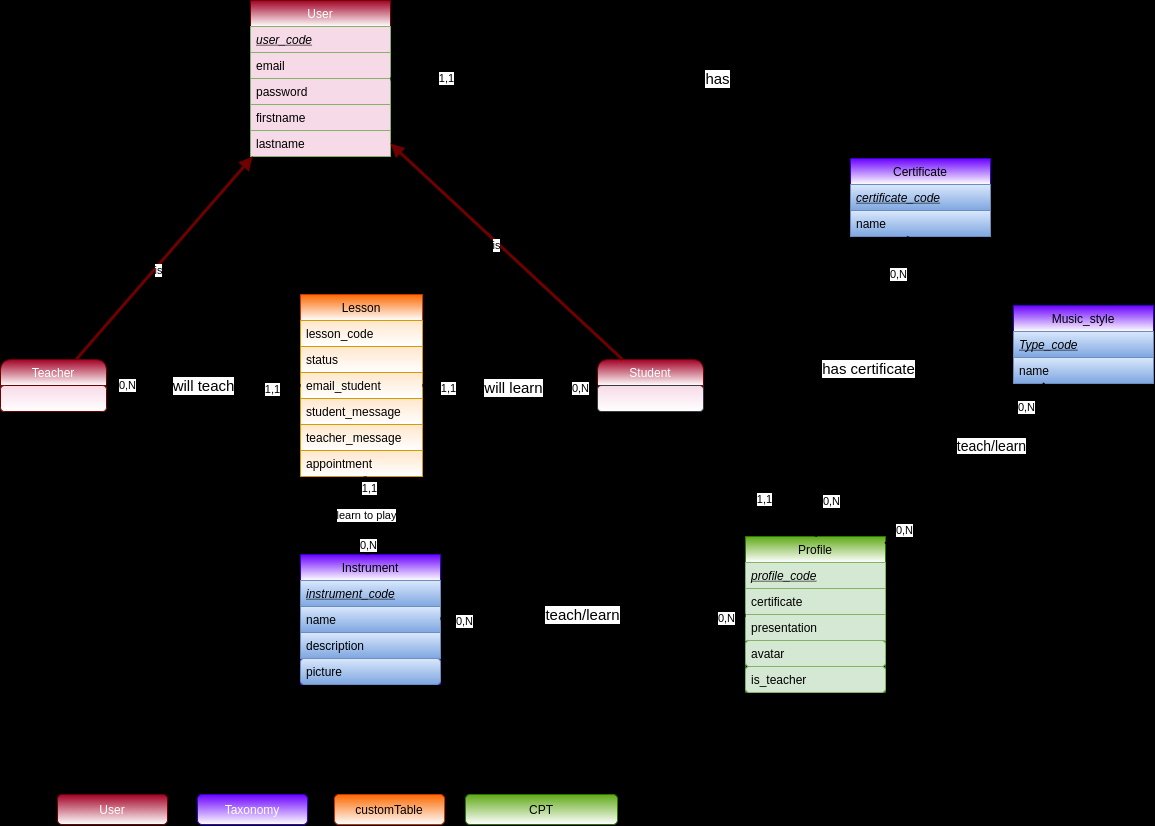

The diagram above was exported from draw.io. Its source (the exported page's mxGraphModel, read from the mxfile embedded in the PNG):
<mxGraphModel dx="629" dy="1143" grid="0" gridSize="10" guides="1" tooltips="1" connect="1" arrows="1" fold="1" page="0" pageScale="1" pageWidth="1169" pageHeight="827" background="#000000" math="0" shadow="0">
  <root>
    <mxCell id="0" />
    <mxCell id="1" parent="0" />
    <mxCell id="8" value="Instrument" style="swimlane;fontStyle=0;childLayout=stackLayout;horizontal=1;startSize=26;horizontalStack=0;resizeParent=1;resizeParentMax=0;resizeLast=0;collapsible=1;marginBottom=0;fillColor=#6a00ff;strokeColor=#3700CC;fontColor=#000000;rounded=0;gradientColor=#ffffff;" parent="1" vertex="1">
      <mxGeometry x="272" y="371" width="140" height="130" as="geometry" />
    </mxCell>
    <mxCell id="9" value="instrument_code" style="text;strokeColor=#6c8ebf;fillColor=#dae8fc;align=left;verticalAlign=top;spacingLeft=4;spacingRight=4;overflow=hidden;rotatable=0;points=[[0,0.5],[1,0.5]];portConstraint=eastwest;gradientColor=#7ea6e0;fontColor=#000000;fontStyle=6" parent="8" vertex="1">
      <mxGeometry y="26" width="140" height="26" as="geometry" />
    </mxCell>
    <mxCell id="10" value="name" style="text;strokeColor=#6c8ebf;fillColor=#dae8fc;align=left;verticalAlign=top;spacingLeft=4;spacingRight=4;overflow=hidden;rotatable=0;points=[[0,0.5],[1,0.5]];portConstraint=eastwest;gradientColor=#7ea6e0;fontColor=#000000;" parent="8" vertex="1">
      <mxGeometry y="52" width="140" height="26" as="geometry" />
    </mxCell>
    <mxCell id="11" value="description" style="text;strokeColor=#6c8ebf;fillColor=#dae8fc;align=left;verticalAlign=top;spacingLeft=4;spacingRight=4;overflow=hidden;rotatable=0;points=[[0,0.5],[1,0.5]];portConstraint=eastwest;gradientColor=#7ea6e0;fontColor=#000000;" parent="8" vertex="1">
      <mxGeometry y="78" width="140" height="26" as="geometry" />
    </mxCell>
    <mxCell id="12" value="picture" style="text;strokeColor=#6c8ebf;fillColor=#dae8fc;align=left;verticalAlign=top;spacingLeft=4;spacingRight=4;overflow=hidden;rotatable=0;points=[[0,0.5],[1,0.5]];portConstraint=eastwest;gradientColor=#7ea6e0;fontColor=#000000;rounded=1;" parent="8" vertex="1">
      <mxGeometry y="104" width="140" height="26" as="geometry" />
    </mxCell>
    <mxCell id="14" value="User" style="swimlane;fontStyle=0;childLayout=stackLayout;horizontal=1;startSize=26;horizontalStack=0;resizeParent=1;resizeParentMax=0;resizeLast=0;collapsible=1;marginBottom=0;fillColor=#a20025;strokeColor=#6F0000;fontColor=#ffffff;rounded=0;gradientColor=#ffffff;" parent="1" vertex="1">
      <mxGeometry x="222" y="-183" width="140" height="156" as="geometry" />
    </mxCell>
    <mxCell id="15" value="user_code" style="text;strokeColor=#82b366;align=left;verticalAlign=top;spacingLeft=4;spacingRight=4;overflow=hidden;rotatable=0;points=[[0,0.5],[1,0.5]];portConstraint=eastwest;fontColor=#000000;fontStyle=6;fillColor=#F7DAE7;" parent="14" vertex="1">
      <mxGeometry y="26" width="140" height="26" as="geometry" />
    </mxCell>
    <mxCell id="16" value="email" style="text;strokeColor=#82b366;align=left;verticalAlign=top;spacingLeft=4;spacingRight=4;overflow=hidden;rotatable=0;points=[[0,0.5],[1,0.5]];portConstraint=eastwest;fontColor=#000000;fillColor=#F7DAE7;" parent="14" vertex="1">
      <mxGeometry y="52" width="140" height="26" as="geometry" />
    </mxCell>
    <mxCell id="17" value="password" style="text;strokeColor=#82b366;align=left;verticalAlign=top;spacingLeft=4;spacingRight=4;overflow=hidden;rotatable=0;points=[[0,0.5],[1,0.5]];portConstraint=eastwest;fontColor=#000000;fillColor=#F7DAE7;" parent="14" vertex="1">
      <mxGeometry y="78" width="140" height="26" as="geometry" />
    </mxCell>
    <mxCell id="18" value="firstname" style="text;strokeColor=#82b366;align=left;verticalAlign=top;spacingLeft=4;spacingRight=4;overflow=hidden;rotatable=0;points=[[0,0.5],[1,0.5]];portConstraint=eastwest;fontColor=#000000;fillColor=#F7DAE7;" parent="14" vertex="1">
      <mxGeometry y="104" width="140" height="26" as="geometry" />
    </mxCell>
    <mxCell id="62" value="lastname" style="text;strokeColor=#82b366;align=left;verticalAlign=top;spacingLeft=4;spacingRight=4;overflow=hidden;rotatable=0;points=[[0,0.5],[1,0.5]];portConstraint=eastwest;fontColor=#000000;fillColor=#F7DAE7;" parent="14" vertex="1">
      <mxGeometry y="130" width="140" height="26" as="geometry" />
    </mxCell>
    <mxCell id="22" value="User" style="rounded=1;whiteSpace=wrap;html=1;fillColor=#a20025;strokeColor=#6F0000;fontColor=#ffffff;gradientColor=#ffffff;" parent="1" vertex="1">
      <mxGeometry x="29" y="611" width="110" height="30" as="geometry" />
    </mxCell>
    <mxCell id="24" value="Taxonomy" style="rounded=1;whiteSpace=wrap;html=1;fillColor=#6a00ff;strokeColor=#3700CC;fontColor=#ffffff;gradientColor=#ffffff;" parent="1" vertex="1">
      <mxGeometry x="169" y="611" width="110" height="30" as="geometry" />
    </mxCell>
    <mxCell id="25" value="customTable" style="rounded=1;whiteSpace=wrap;html=1;fillColor=#fa6800;strokeColor=#C73500;fontColor=#000000;gradientColor=#ffffff;" parent="1" vertex="1">
      <mxGeometry x="306" y="611" width="110" height="30" as="geometry" />
    </mxCell>
    <mxCell id="74" value="&lt;i&gt;&lt;u&gt;MCD Instrumental For Me&lt;/u&gt;&lt;/i&gt;" style="text;strokeColor=none;fillColor=none;html=1;fontSize=24;fontStyle=1;verticalAlign=middle;align=center;" parent="1" vertex="1">
      <mxGeometry x="733" y="-167" width="100" height="40" as="geometry" />
    </mxCell>
    <mxCell id="84" value="Lesson" style="swimlane;fontStyle=0;childLayout=stackLayout;horizontal=1;startSize=26;horizontalStack=0;resizeParent=1;resizeParentMax=0;resizeLast=0;collapsible=1;marginBottom=0;rounded=0;fillColor=#fa6800;strokeColor=#C73500;fontColor=#000000;gradientColor=#ffffff;" parent="1" vertex="1">
      <mxGeometry x="272" y="111" width="122" height="182" as="geometry" />
    </mxCell>
    <mxCell id="85" value="lesson_code" style="text;strokeColor=#d79b00;fillColor=#ffe6cc;align=left;verticalAlign=top;spacingLeft=4;spacingRight=4;overflow=hidden;rotatable=0;points=[[0,0.5],[1,0.5]];portConstraint=eastwest;fontColor=#000000;gradientColor=#ffffff;" parent="84" vertex="1">
      <mxGeometry y="26" width="122" height="26" as="geometry" />
    </mxCell>
    <mxCell id="86" value="status" style="text;strokeColor=#d79b00;fillColor=#ffe6cc;align=left;verticalAlign=top;spacingLeft=4;spacingRight=4;overflow=hidden;rotatable=0;points=[[0,0.5],[1,0.5]];portConstraint=eastwest;fontColor=#000000;gradientColor=#ffffff;" parent="84" vertex="1">
      <mxGeometry y="52" width="122" height="26" as="geometry" />
    </mxCell>
    <mxCell id="90" value="email_student" style="text;strokeColor=#d79b00;fillColor=#ffe6cc;align=left;verticalAlign=top;spacingLeft=4;spacingRight=4;overflow=hidden;rotatable=0;points=[[0,0.5],[1,0.5]];portConstraint=eastwest;fontColor=#000000;gradientColor=#ffffff;" parent="84" vertex="1">
      <mxGeometry y="78" width="122" height="26" as="geometry" />
    </mxCell>
    <mxCell id="88" value="student_message" style="text;strokeColor=#d79b00;fillColor=#ffe6cc;align=left;verticalAlign=top;spacingLeft=4;spacingRight=4;overflow=hidden;rotatable=0;points=[[0,0.5],[1,0.5]];portConstraint=eastwest;fontColor=#000000;gradientColor=#ffffff;" parent="84" vertex="1">
      <mxGeometry y="104" width="122" height="26" as="geometry" />
    </mxCell>
    <mxCell id="bsxRlTtv2KF_0WJKBQwV-188" value="teacher_message" style="text;strokeColor=#d79b00;fillColor=#ffe6cc;align=left;verticalAlign=top;spacingLeft=4;spacingRight=4;overflow=hidden;rotatable=0;points=[[0,0.5],[1,0.5]];portConstraint=eastwest;fontColor=#000000;gradientColor=#ffffff;" parent="84" vertex="1">
      <mxGeometry y="130" width="122" height="26" as="geometry" />
    </mxCell>
    <mxCell id="93" value="appointment" style="text;strokeColor=#d79b00;fillColor=#ffe6cc;align=left;verticalAlign=top;spacingLeft=4;spacingRight=4;overflow=hidden;rotatable=0;points=[[0,0.5],[1,0.5]];portConstraint=eastwest;fontColor=#000000;gradientColor=#ffffff;" vertex="1" parent="84">
      <mxGeometry y="156" width="122" height="26" as="geometry" />
    </mxCell>
    <mxCell id="91" value="&lt;font color=&quot;#000000&quot;&gt;CPT&lt;br&gt;&lt;/font&gt;" style="rounded=1;whiteSpace=wrap;html=1;fillColor=#60a917;strokeColor=#2D7600;fontColor=#ffffff;gradientColor=#ffffff;" parent="1" vertex="1">
      <mxGeometry x="437" y="611" width="152" height="30" as="geometry" />
    </mxCell>
    <mxCell id="bsxRlTtv2KF_0WJKBQwV-103" value="Student" style="swimlane;fontStyle=0;childLayout=stackLayout;horizontal=1;startSize=26;horizontalStack=0;resizeParent=1;resizeParentMax=0;resizeLast=0;collapsible=1;marginBottom=0;fillColor=#a20025;strokeColor=#6F0000;rounded=1;fontColor=#ffffff;gradientColor=#ffffff;" parent="1" vertex="1">
      <mxGeometry x="569" y="176" width="106" height="52" as="geometry" />
    </mxCell>
    <mxCell id="bsxRlTtv2KF_0WJKBQwV-104" value="" style="text;strokeColor=#36393d;align=left;verticalAlign=top;spacingLeft=4;spacingRight=4;overflow=hidden;rotatable=0;points=[[0,0.5],[1,0.5]];portConstraint=eastwest;fontColor=#000000;gradientColor=#ffffff;rounded=1;fillColor=#F7DAE7;" parent="bsxRlTtv2KF_0WJKBQwV-103" vertex="1">
      <mxGeometry y="26" width="106" height="26" as="geometry" />
    </mxCell>
    <mxCell id="bsxRlTtv2KF_0WJKBQwV-105" value="Teacher" style="swimlane;fontStyle=0;childLayout=stackLayout;horizontal=1;startSize=26;horizontalStack=0;resizeParent=1;resizeParentMax=0;resizeLast=0;collapsible=1;marginBottom=0;fillColor=#a20025;strokeColor=#6F0000;rounded=1;fontColor=#ffffff;gradientColor=#ffffff;" parent="1" vertex="1">
      <mxGeometry x="-28" y="176" width="106" height="52" as="geometry" />
    </mxCell>
    <mxCell id="bsxRlTtv2KF_0WJKBQwV-106" value="" style="text;strokeColor=#6F0000;align=left;verticalAlign=top;spacingLeft=4;spacingRight=4;overflow=hidden;rotatable=0;points=[[0,0.5],[1,0.5]];portConstraint=eastwest;fontColor=#ffffff;rounded=1;gradientColor=#ffffff;fillColor=#F7DAE7;" parent="bsxRlTtv2KF_0WJKBQwV-105" vertex="1">
      <mxGeometry y="26" width="106" height="26" as="geometry" />
    </mxCell>
    <mxCell id="bsxRlTtv2KF_0WJKBQwV-110" value="Profile" style="swimlane;fontStyle=0;childLayout=stackLayout;horizontal=1;startSize=26;horizontalStack=0;resizeParent=1;resizeParentMax=0;resizeLast=0;collapsible=1;marginBottom=0;fillColor=#60a917;strokeColor=#2D7600;fontColor=#000000;rounded=0;gradientColor=#ffffff;" parent="1" vertex="1">
      <mxGeometry x="717" y="353" width="140" height="156" as="geometry" />
    </mxCell>
    <mxCell id="bsxRlTtv2KF_0WJKBQwV-111" value="profile_code" style="text;strokeColor=#82b366;fillColor=#d5e8d4;align=left;verticalAlign=top;spacingLeft=4;spacingRight=4;overflow=hidden;rotatable=0;points=[[0,0.5],[1,0.5]];portConstraint=eastwest;fontColor=#000000;fontStyle=6" parent="bsxRlTtv2KF_0WJKBQwV-110" vertex="1">
      <mxGeometry y="26" width="140" height="26" as="geometry" />
    </mxCell>
    <mxCell id="bsxRlTtv2KF_0WJKBQwV-116" value="certificate" style="text;strokeColor=#82b366;fillColor=#d5e8d4;align=left;verticalAlign=top;spacingLeft=4;spacingRight=4;overflow=hidden;rotatable=0;points=[[0,0.5],[1,0.5]];portConstraint=eastwest;fontColor=#000000;" parent="bsxRlTtv2KF_0WJKBQwV-110" vertex="1">
      <mxGeometry y="52" width="140" height="26" as="geometry" />
    </mxCell>
    <mxCell id="bsxRlTtv2KF_0WJKBQwV-117" value="presentation" style="text;strokeColor=#82b366;fillColor=#d5e8d4;align=left;verticalAlign=top;spacingLeft=4;spacingRight=4;overflow=hidden;rotatable=0;points=[[0,0.5],[1,0.5]];portConstraint=eastwest;fontColor=#000000;" parent="bsxRlTtv2KF_0WJKBQwV-110" vertex="1">
      <mxGeometry y="78" width="140" height="26" as="geometry" />
    </mxCell>
    <mxCell id="bsxRlTtv2KF_0WJKBQwV-118" value="avatar" style="text;strokeColor=#82b366;fillColor=#d5e8d4;align=left;verticalAlign=top;spacingLeft=4;spacingRight=4;overflow=hidden;rotatable=0;points=[[0,0.5],[1,0.5]];portConstraint=eastwest;fontColor=#000000;rounded=1;" parent="bsxRlTtv2KF_0WJKBQwV-110" vertex="1">
      <mxGeometry y="104" width="140" height="26" as="geometry" />
    </mxCell>
    <mxCell id="bsxRlTtv2KF_0WJKBQwV-187" value="is_teacher" style="text;strokeColor=#82b366;fillColor=#d5e8d4;align=left;verticalAlign=top;spacingLeft=4;spacingRight=4;overflow=hidden;rotatable=0;points=[[0,0.5],[1,0.5]];portConstraint=eastwest;fontColor=#000000;rounded=1;" parent="bsxRlTtv2KF_0WJKBQwV-110" vertex="1">
      <mxGeometry y="130" width="140" height="26" as="geometry" />
    </mxCell>
    <mxCell id="bsxRlTtv2KF_0WJKBQwV-127" value="" style="endArrow=block;html=1;endFill=1;strokeWidth=3;fillColor=#a20025;strokeColor=#6F0000;" parent="1" source="bsxRlTtv2KF_0WJKBQwV-105" target="14" edge="1">
      <mxGeometry width="50" height="50" relative="1" as="geometry">
        <mxPoint x="432" y="138" as="sourcePoint" />
        <mxPoint x="482" y="88" as="targetPoint" />
      </mxGeometry>
    </mxCell>
    <mxCell id="bsxRlTtv2KF_0WJKBQwV-142" value="is" style="edgeLabel;html=1;align=center;verticalAlign=middle;resizable=0;points=[];" parent="bsxRlTtv2KF_0WJKBQwV-127" vertex="1" connectable="0">
      <mxGeometry x="-0.093" y="-3" relative="1" as="geometry">
        <mxPoint as="offset" />
      </mxGeometry>
    </mxCell>
    <mxCell id="bsxRlTtv2KF_0WJKBQwV-128" value="" style="endArrow=block;html=1;endFill=1;strokeWidth=3;fillColor=#a20025;strokeColor=#6F0000;" parent="1" source="bsxRlTtv2KF_0WJKBQwV-103" target="14" edge="1">
      <mxGeometry width="50" height="50" relative="1" as="geometry">
        <mxPoint x="432" y="138" as="sourcePoint" />
        <mxPoint x="482" y="88" as="targetPoint" />
      </mxGeometry>
    </mxCell>
    <mxCell id="bsxRlTtv2KF_0WJKBQwV-143" value="is" style="edgeLabel;html=1;align=center;verticalAlign=middle;resizable=0;points=[];" parent="bsxRlTtv2KF_0WJKBQwV-128" vertex="1" connectable="0">
      <mxGeometry x="0.0684" y="2" relative="1" as="geometry">
        <mxPoint x="-1" as="offset" />
      </mxGeometry>
    </mxCell>
    <mxCell id="bsxRlTtv2KF_0WJKBQwV-129" value="" style="endArrow=none;html=1;strokeWidth=3;exitX=0.117;exitY=-0.019;exitDx=0;exitDy=0;exitPerimeter=0;" parent="1" source="bsxRlTtv2KF_0WJKBQwV-110" target="14" edge="1">
      <mxGeometry width="50" height="50" relative="1" as="geometry">
        <mxPoint x="432" y="138" as="sourcePoint" />
        <mxPoint x="482" y="88" as="targetPoint" />
        <Array as="points">
          <mxPoint x="726" y="-103" />
        </Array>
      </mxGeometry>
    </mxCell>
    <mxCell id="bsxRlTtv2KF_0WJKBQwV-141" value="&lt;font style=&quot;font-size: 15px&quot;&gt;has&lt;/font&gt;" style="edgeLabel;html=1;align=center;verticalAlign=middle;resizable=0;points=[];" parent="bsxRlTtv2KF_0WJKBQwV-129" vertex="1" connectable="0">
      <mxGeometry x="-0.0858" y="-2" relative="1" as="geometry">
        <mxPoint x="-41" y="-83" as="offset" />
      </mxGeometry>
    </mxCell>
    <mxCell id="bsxRlTtv2KF_0WJKBQwV-170" value="1,1" style="edgeLabel;html=1;align=center;verticalAlign=middle;resizable=0;points=[];" parent="bsxRlTtv2KF_0WJKBQwV-129" vertex="1" connectable="0">
      <mxGeometry x="0.8622" y="-1" relative="1" as="geometry">
        <mxPoint as="offset" />
      </mxGeometry>
    </mxCell>
    <mxCell id="bsxRlTtv2KF_0WJKBQwV-171" value="1,1" style="edgeLabel;html=1;align=center;verticalAlign=middle;resizable=0;points=[];" parent="bsxRlTtv2KF_0WJKBQwV-129" vertex="1" connectable="0">
      <mxGeometry x="-0.9152" y="-2" relative="1" as="geometry">
        <mxPoint as="offset" />
      </mxGeometry>
    </mxCell>
    <mxCell id="bsxRlTtv2KF_0WJKBQwV-132" value="&lt;font style=&quot;font-size: 15px&quot;&gt;will teach&lt;/font&gt;" style="endArrow=none;html=1;strokeWidth=3;" parent="1" source="bsxRlTtv2KF_0WJKBQwV-105" target="84" edge="1">
      <mxGeometry width="50" height="50" relative="1" as="geometry">
        <mxPoint x="432" y="138" as="sourcePoint" />
        <mxPoint x="482" y="88" as="targetPoint" />
      </mxGeometry>
    </mxCell>
    <mxCell id="bsxRlTtv2KF_0WJKBQwV-176" value="0,N" style="edgeLabel;html=1;align=center;verticalAlign=middle;resizable=0;points=[];" parent="bsxRlTtv2KF_0WJKBQwV-132" vertex="1" connectable="0">
      <mxGeometry x="-0.7954" y="1" relative="1" as="geometry">
        <mxPoint as="offset" />
      </mxGeometry>
    </mxCell>
    <mxCell id="bsxRlTtv2KF_0WJKBQwV-177" value="1,1" style="edgeLabel;html=1;align=center;verticalAlign=middle;resizable=0;points=[];" parent="bsxRlTtv2KF_0WJKBQwV-132" vertex="1" connectable="0">
      <mxGeometry x="0.7121" y="-3" relative="1" as="geometry">
        <mxPoint as="offset" />
      </mxGeometry>
    </mxCell>
    <mxCell id="bsxRlTtv2KF_0WJKBQwV-133" value="" style="endArrow=none;html=1;strokeWidth=3;" parent="1" source="84" target="bsxRlTtv2KF_0WJKBQwV-103" edge="1">
      <mxGeometry width="50" height="50" relative="1" as="geometry">
        <mxPoint x="432" y="138" as="sourcePoint" />
        <mxPoint x="482" y="88" as="targetPoint" />
      </mxGeometry>
    </mxCell>
    <mxCell id="bsxRlTtv2KF_0WJKBQwV-169" value="&lt;font style=&quot;font-size: 15px&quot;&gt;will learn&lt;/font&gt;" style="edgeLabel;html=1;align=center;verticalAlign=middle;resizable=0;points=[];" parent="bsxRlTtv2KF_0WJKBQwV-133" vertex="1" connectable="0">
      <mxGeometry x="0.2006" y="-3" relative="1" as="geometry">
        <mxPoint x="-15" y="-2" as="offset" />
      </mxGeometry>
    </mxCell>
    <mxCell id="bsxRlTtv2KF_0WJKBQwV-178" value="1,1" style="edgeLabel;html=1;align=center;verticalAlign=middle;resizable=0;points=[];" parent="bsxRlTtv2KF_0WJKBQwV-133" vertex="1" connectable="0">
      <mxGeometry x="-0.7125" y="-2" relative="1" as="geometry">
        <mxPoint as="offset" />
      </mxGeometry>
    </mxCell>
    <mxCell id="bsxRlTtv2KF_0WJKBQwV-179" value="0,N" style="edgeLabel;html=1;align=center;verticalAlign=middle;resizable=0;points=[];" parent="bsxRlTtv2KF_0WJKBQwV-133" vertex="1" connectable="0">
      <mxGeometry x="0.7976" y="-2" relative="1" as="geometry">
        <mxPoint as="offset" />
      </mxGeometry>
    </mxCell>
    <mxCell id="bsxRlTtv2KF_0WJKBQwV-134" value="learn to play" style="endArrow=none;html=1;strokeWidth=3;" parent="1" source="8" target="84" edge="1">
      <mxGeometry width="50" height="50" relative="1" as="geometry">
        <mxPoint x="432" y="138" as="sourcePoint" />
        <mxPoint x="482" y="88" as="targetPoint" />
      </mxGeometry>
    </mxCell>
    <mxCell id="bsxRlTtv2KF_0WJKBQwV-174" value="0,N" style="edgeLabel;html=1;align=center;verticalAlign=middle;resizable=0;points=[];" parent="bsxRlTtv2KF_0WJKBQwV-134" vertex="1" connectable="0">
      <mxGeometry x="-0.7327" relative="1" as="geometry">
        <mxPoint as="offset" />
      </mxGeometry>
    </mxCell>
    <mxCell id="bsxRlTtv2KF_0WJKBQwV-175" value="1,1" style="edgeLabel;html=1;align=center;verticalAlign=middle;resizable=0;points=[];" parent="bsxRlTtv2KF_0WJKBQwV-134" vertex="1" connectable="0">
      <mxGeometry x="0.7342" y="-3" relative="1" as="geometry">
        <mxPoint as="offset" />
      </mxGeometry>
    </mxCell>
    <mxCell id="bsxRlTtv2KF_0WJKBQwV-144" value="Certificate" style="swimlane;fontStyle=0;childLayout=stackLayout;horizontal=1;startSize=26;horizontalStack=0;resizeParent=1;resizeParentMax=0;resizeLast=0;collapsible=1;marginBottom=0;fillColor=#6a00ff;strokeColor=#3700CC;fontColor=#000000;rounded=0;gradientColor=#ffffff;" parent="1" vertex="1">
      <mxGeometry x="822" y="-25" width="140" height="78" as="geometry" />
    </mxCell>
    <mxCell id="bsxRlTtv2KF_0WJKBQwV-145" value="certificate_code" style="text;strokeColor=#6c8ebf;fillColor=#dae8fc;align=left;verticalAlign=top;spacingLeft=4;spacingRight=4;overflow=hidden;rotatable=0;points=[[0,0.5],[1,0.5]];portConstraint=eastwest;gradientColor=#7ea6e0;fontColor=#000000;fontStyle=6" parent="bsxRlTtv2KF_0WJKBQwV-144" vertex="1">
      <mxGeometry y="26" width="140" height="26" as="geometry" />
    </mxCell>
    <mxCell id="bsxRlTtv2KF_0WJKBQwV-146" value="name" style="text;strokeColor=#6c8ebf;fillColor=#dae8fc;align=left;verticalAlign=top;spacingLeft=4;spacingRight=4;overflow=hidden;rotatable=0;points=[[0,0.5],[1,0.5]];portConstraint=eastwest;gradientColor=#7ea6e0;fontColor=#000000;" parent="bsxRlTtv2KF_0WJKBQwV-144" vertex="1">
      <mxGeometry y="52" width="140" height="26" as="geometry" />
    </mxCell>
    <mxCell id="bsxRlTtv2KF_0WJKBQwV-153" value="Music_style" style="swimlane;fontStyle=0;childLayout=stackLayout;horizontal=1;startSize=26;horizontalStack=0;resizeParent=1;resizeParentMax=0;resizeLast=0;collapsible=1;marginBottom=0;fillColor=#6a00ff;strokeColor=#3700CC;fontColor=#000000;rounded=0;gradientColor=#ffffff;" parent="1" vertex="1">
      <mxGeometry x="985" y="122" width="140" height="78" as="geometry" />
    </mxCell>
    <mxCell id="bsxRlTtv2KF_0WJKBQwV-154" value="Type_code" style="text;strokeColor=#6c8ebf;fillColor=#dae8fc;align=left;verticalAlign=top;spacingLeft=4;spacingRight=4;overflow=hidden;rotatable=0;points=[[0,0.5],[1,0.5]];portConstraint=eastwest;gradientColor=#7ea6e0;fontColor=#000000;fontStyle=6" parent="bsxRlTtv2KF_0WJKBQwV-153" vertex="1">
      <mxGeometry y="26" width="140" height="26" as="geometry" />
    </mxCell>
    <mxCell id="bsxRlTtv2KF_0WJKBQwV-155" value="name" style="text;strokeColor=#6c8ebf;fillColor=#dae8fc;align=left;verticalAlign=top;spacingLeft=4;spacingRight=4;overflow=hidden;rotatable=0;points=[[0,0.5],[1,0.5]];portConstraint=eastwest;gradientColor=#7ea6e0;fontColor=#000000;" parent="bsxRlTtv2KF_0WJKBQwV-153" vertex="1">
      <mxGeometry y="52" width="140" height="26" as="geometry" />
    </mxCell>
    <mxCell id="bsxRlTtv2KF_0WJKBQwV-156" value="" style="endArrow=none;html=1;strokeWidth=3;" parent="1" source="bsxRlTtv2KF_0WJKBQwV-153" target="bsxRlTtv2KF_0WJKBQwV-110" edge="1">
      <mxGeometry width="50" height="50" relative="1" as="geometry">
        <mxPoint x="432" y="191" as="sourcePoint" />
        <mxPoint x="1051" y="279" as="targetPoint" />
      </mxGeometry>
    </mxCell>
    <mxCell id="bsxRlTtv2KF_0WJKBQwV-162" value="&lt;font style=&quot;font-size: 14px&quot;&gt;teach/learn&lt;/font&gt;" style="edgeLabel;html=1;align=center;verticalAlign=middle;resizable=0;points=[];" parent="bsxRlTtv2KF_0WJKBQwV-156" vertex="1" connectable="0">
      <mxGeometry x="-0.2809" y="5" relative="1" as="geometry">
        <mxPoint as="offset" />
      </mxGeometry>
    </mxCell>
    <mxCell id="bsxRlTtv2KF_0WJKBQwV-180" value="0,N" style="edgeLabel;html=1;align=center;verticalAlign=middle;resizable=0;points=[];" parent="bsxRlTtv2KF_0WJKBQwV-156" vertex="1" connectable="0">
      <mxGeometry x="-0.7285" y="3" relative="1" as="geometry">
        <mxPoint as="offset" />
      </mxGeometry>
    </mxCell>
    <mxCell id="bsxRlTtv2KF_0WJKBQwV-181" value="0,N" style="edgeLabel;html=1;align=center;verticalAlign=middle;resizable=0;points=[];" parent="bsxRlTtv2KF_0WJKBQwV-156" vertex="1" connectable="0">
      <mxGeometry x="0.7953" y="3" relative="1" as="geometry">
        <mxPoint as="offset" />
      </mxGeometry>
    </mxCell>
    <mxCell id="bsxRlTtv2KF_0WJKBQwV-159" value="" style="endArrow=none;html=1;strokeWidth=3;" parent="1" source="8" target="bsxRlTtv2KF_0WJKBQwV-110" edge="1">
      <mxGeometry width="50" height="50" relative="1" as="geometry">
        <mxPoint x="432" y="328" as="sourcePoint" />
        <mxPoint x="482" y="278" as="targetPoint" />
      </mxGeometry>
    </mxCell>
    <mxCell id="bsxRlTtv2KF_0WJKBQwV-163" value="&lt;font style=&quot;font-size: 15px&quot;&gt;teach/learn&lt;/font&gt;" style="edgeLabel;html=1;align=center;verticalAlign=middle;resizable=0;points=[];" parent="bsxRlTtv2KF_0WJKBQwV-159" vertex="1" connectable="0">
      <mxGeometry x="-0.142" y="-3" relative="1" as="geometry">
        <mxPoint x="10" y="-6" as="offset" />
      </mxGeometry>
    </mxCell>
    <mxCell id="bsxRlTtv2KF_0WJKBQwV-172" value="0,N" style="edgeLabel;html=1;align=center;verticalAlign=middle;resizable=0;points=[];" parent="bsxRlTtv2KF_0WJKBQwV-159" vertex="1" connectable="0">
      <mxGeometry x="0.8737" y="-2" relative="1" as="geometry">
        <mxPoint as="offset" />
      </mxGeometry>
    </mxCell>
    <mxCell id="bsxRlTtv2KF_0WJKBQwV-173" value="0,N" style="edgeLabel;html=1;align=center;verticalAlign=middle;resizable=0;points=[];" parent="bsxRlTtv2KF_0WJKBQwV-159" vertex="1" connectable="0">
      <mxGeometry x="-0.8497" y="-2" relative="1" as="geometry">
        <mxPoint as="offset" />
      </mxGeometry>
    </mxCell>
    <mxCell id="bsxRlTtv2KF_0WJKBQwV-160" value="" style="endArrow=none;html=1;strokeWidth=3;endSize=3;exitX=0.5;exitY=0;exitDx=0;exitDy=0;" parent="1" source="bsxRlTtv2KF_0WJKBQwV-110" target="bsxRlTtv2KF_0WJKBQwV-144" edge="1">
      <mxGeometry width="50" height="50" relative="1" as="geometry">
        <mxPoint x="432" y="275" as="sourcePoint" />
        <mxPoint x="482" y="225" as="targetPoint" />
      </mxGeometry>
    </mxCell>
    <mxCell id="bsxRlTtv2KF_0WJKBQwV-161" value="&lt;font style=&quot;font-size: 15px&quot;&gt;has certificate&lt;/font&gt;" style="edgeLabel;html=1;align=center;verticalAlign=middle;resizable=0;points=[];" parent="bsxRlTtv2KF_0WJKBQwV-160" vertex="1" connectable="0">
      <mxGeometry x="0.1279" relative="1" as="geometry">
        <mxPoint as="offset" />
      </mxGeometry>
    </mxCell>
    <mxCell id="bsxRlTtv2KF_0WJKBQwV-183" value="0,N" style="edgeLabel;html=1;align=center;verticalAlign=middle;resizable=0;points=[];" parent="bsxRlTtv2KF_0WJKBQwV-160" vertex="1" connectable="0">
      <mxGeometry x="-0.7081" y="-2" relative="1" as="geometry">
        <mxPoint y="7" as="offset" />
      </mxGeometry>
    </mxCell>
    <mxCell id="bsxRlTtv2KF_0WJKBQwV-184" value="0,N" style="edgeLabel;html=1;align=center;verticalAlign=middle;resizable=0;points=[];" parent="bsxRlTtv2KF_0WJKBQwV-160" vertex="1" connectable="0">
      <mxGeometry x="0.7564" y="-2" relative="1" as="geometry">
        <mxPoint x="-1" as="offset" />
      </mxGeometry>
    </mxCell>
  </root>
</mxGraphModel>